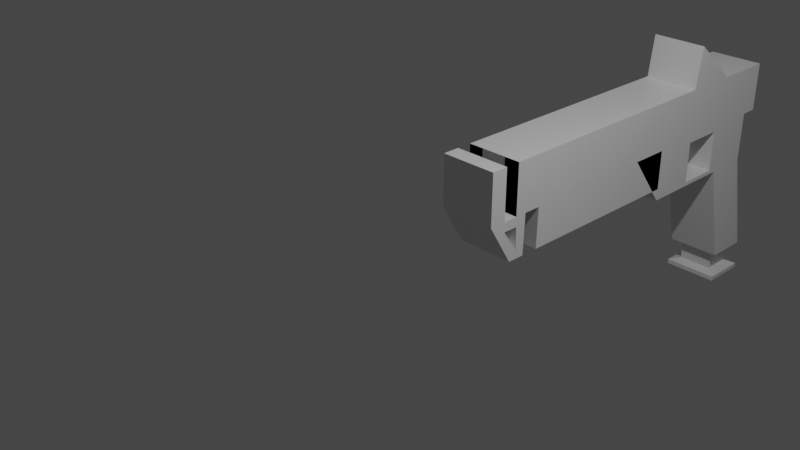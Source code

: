 # Source: Day_handgun.blend  (saved by Blender 2.92.15; exported with 4.5.12 LTS)
import bpy
from mathutils import Matrix  # noqa: F401  (used for matrix-valued properties, if any)

bpy.ops.wm.read_factory_settings(use_empty=True)
scene = bpy.context.scene
scene.name = 'Scene'

# ---- collections
col_collection = bpy.data.collections.new('Collection'); scene.collection.children.link(col_collection)

# ---- materials (node trees are filled in below, after node groups)
mat_material = bpy.data.materials.new('Material')
mat_material.alpha_threshold = 0.0
mat_material.use_transparent_shadow = False
mat_material.line_color = (0.0, 0.0, 0.0, 1.0)

# ---- material node trees
mat_material.use_nodes = True; mat_material.node_tree.nodes.clear()
_N = mat_material.node_tree.nodes; _L = mat_material.node_tree.links
n0 = _N.new('ShaderNodeOutputMaterial'); n0.name = 'Material Output'; n0.location = (300, 300)
n1 = _N.new('ShaderNodeBsdfPrincipled'); n1.name = 'Principled BSDF'; n1.location = (10, 300)
n1.distribution = 'GGX'
n1.subsurface_method = 'BURLEY'
n1.inputs[2].default_value = 0.4
n1.inputs[3].default_value = 1.45
n1.inputs[27].default_value = (0.0, 0.0, 0.0, 1.0)
n1.inputs[28].default_value = 1.0
_L.new(n1.outputs[0], n0.inputs[0])
n0.is_active_output = True

# ---- world
world_world = bpy.data.worlds.new('World'); scene.world = world_world
world_world.use_nodes = True; world_world.node_tree.nodes.clear()
_N = world_world.node_tree.nodes; _L = world_world.node_tree.links
n0 = _N.new('ShaderNodeOutputWorld'); n0.name = 'World Output'; n0.location = (300, 300)
n1 = _N.new('ShaderNodeBackground'); n1.name = 'Background'; n1.location = (10, 300)
n1.inputs[0].default_value = (0.05088, 0.05088, 0.05088, 1.0)
_L.new(n1.outputs[0], n0.inputs[0])
n0.is_active_output = True
world_world.color = (0.05088, 0.05088, 0.05088)
world_world.use_sun_shadow = False
world_world.sun_shadow_jitter_overblur = 0.0

# ---- cameras
cam_camera = bpy.data.cameras.new('Camera')
cam_camera.clip_end = 100.0
cam_camera.ortho_scale = 7.314

# ---- lights
light_light = bpy.data.lights.new('Light', 'POINT')
light_light.transmission_factor = 0.0
light_light.energy = 1000.0
light_light.shadow_soft_size = 0.1
light_light.shadow_maximum_resolution = 0.006
light_light.use_absolute_resolution = True

# ---- meshes
me_cube = bpy.data.meshes.new('Cube')
me_cube.from_pydata([(1.0, -0.1945, 0.3206), (1.0, -1.0, 0.3206), (1.0, -1.0, -1.0), (-1.0, -0.1945, 0.3206), (-1.0, -1.0, 0.3206), (-1.0, -1.0, -1.0), (-1.0, -5.409, 0.3206), (1.0, -5.409, 0.3206), (-1.0, -0.6566, -2.384), (1.0, -0.6566, -2.384), (1.0, -0.1945, -0.3263), (-1.0, -1.0, -0.3263), (1.0, -1.0, -0.3263), (-1.0, -0.1945, -0.3263), (-1.0, -5.409, -0.3263), (1.0, -5.409, -0.3263), (-1.0, -1.703, -1.0), (-1.0, -1.703, 0.3206), (1.0, -1.703, -1.0), (1.0, -1.703, 0.3206), (1.0, -1.703, -0.3263), (-1.0, -1.703, -0.3263), (-1.0, -1.115, -0.947), (1.0, -1.115, -0.947), (-1.0, -1.115, -0.3952), (1.0, -1.115, -0.3952), (-1.0, -1.667, -0.947), (1.0, -1.667, -0.947), (1.0, -1.667, -0.3952), (-1.0, -1.667, -0.3952), (-0.2419, -1.115, -0.3952), (0.2419, -1.115, -0.3952), (-0.3577, -1.317, -0.83), (0.1262, -1.317, -0.83), (-1.0, -2.298, -1.0), (1.0, -2.298, -1.0), (1.0, -2.81, -0.3263), (-1.0, -2.81, -0.3263), (-1.0, -2.81, 0.3206), (1.0, -2.81, 0.3206), (-1.0, -5.409, -0.3267), (1.0, -5.409, -0.3267), (-1.0, -2.298, -0.3267), (1.0, -2.298, -0.3267), (-1.0, -5.089, -0.8461), (1.0, -5.089, -0.8461), (-1.0, -2.298, -0.8461), (1.0, -2.298, -0.8461), (1.0, -1.081, 0.4124), (-1.0, -1.081, 0.4124), (-1.0, -1.623, 0.8607), (1.0, -1.623, 0.8607), (-1.0, -0.416, -1.0), (1.0, -0.416, 0.3206), (-1.0, -0.416, 0.3206), (1.0, -0.416, -1.0), (-1.0, -0.07257, -2.384), (1.0, -0.07257, -2.384), (1.0, -0.416, -0.3263), (-1.0, -0.416, -0.3263), (-0.6535, -0.1738, -2.415), (-0.6535, -0.5554, -2.415), (0.6535, -0.5554, -2.415), (0.6535, -0.1738, -2.415), (-0.6535, -0.1738, -2.676), (-0.6535, -0.5554, -2.676), (0.6535, -0.5554, -2.676), (0.6535, -0.1738, -2.676), (-1.032, -0.06329, -2.72), (-1.032, -0.6659, -2.72), (1.032, -0.6659, -2.72), (1.032, -0.06329, -2.72), (-1.032, -0.06329, -2.783), (-1.032, -0.6659, -2.783), (1.032, -0.6659, -2.783), (1.032, -0.06329, -2.783), (1.0, -5.195, -0.3263), (-1.0, -5.195, -0.3263), (-1.0, -5.195, 0.3206), (1.0, -5.195, 0.3206), (-1.0, -5.004, 0.3206), (1.0, -5.004, 0.3206), (1.0, -5.004, -0.3263), (-1.0, -5.004, -0.3263), (1.0, -5.191, -0.4488), (1.0, -4.987, -0.7444), (1.0, -4.999, -0.4506), (-1.0, -5.015, -0.4546), (-1.0, -5.006, -0.7204), (-1.0, -5.165, -0.4707), (-0.4725, -5.195, -0.3263), (-0.4725, -5.195, 0.3206), (-0.4725, -5.004, -0.3263), (-0.4725, -5.004, 0.3206), (0.4341, -5.195, 0.3206), (0.4341, -5.195, -0.3263), (0.4341, -5.004, 0.3206), (0.4341, -5.004, -0.3263), (-1.0, -4.867, -0.8461), (1.0, -4.867, -0.8461), (-1.0, -4.64, -0.8461), (1.0, -4.64, -0.8461), (-1.0, -4.872, -0.7267), (-1.0, -4.636, -0.7376), (-1.0, -4.62, -0.3267), (-1.0, -4.888, -0.3267), (1.0, -4.865, -0.749), (1.0, -4.637, -0.7581), (1.0, -4.631, -0.3267), (1.0, -4.854, -0.3267)], [], [(53, 54, 4, 1), (59, 54, 3, 13), (58, 53, 1, 12), (13, 3, 0, 10), (15, 7, 6, 14), (79, 78, 6, 7), (76, 79, 7, 15), (57, 9, 62, 63), (55, 2, 9, 57), (2, 5, 8, 9), (55, 58, 12, 2), (78, 77, 14, 6), (4, 11, 21, 17), (12, 1, 19, 20), (4, 17, 50, 49), (5, 2, 18, 16), (25, 24, 22, 23), (29, 28, 27, 26), (22, 26, 27, 23), (24, 25, 28, 29), (28, 20, 18, 27), (27, 18, 2, 12, 20, 28, 25, 23), (26, 16, 21, 29), (21, 11, 5, 16, 26, 22, 24, 29), (25, 24, 30, 31), (31, 30, 32, 33), (17, 21, 37, 38), (18, 20, 36, 35), (20, 19, 39, 36), (19, 17, 38, 39), (16, 18, 35, 34), (21, 16, 34, 37), (42, 104, 105, 40, 41, 109, 108, 43), (36, 37, 34, 35), (98, 99, 45, 44), (43, 108, 107, 47), (41, 40, 44, 45), (42, 43, 47, 46), (40, 89, 88, 102, 98, 44), (48, 49, 50, 51), (1, 4, 49, 48), (19, 1, 48, 51), (17, 19, 51, 50), (5, 11, 59, 52), (10, 0, 53, 58), (5, 52, 56, 8), (11, 4, 54, 59), (0, 3, 54, 53), (57, 56, 52, 55), (52, 59, 58, 55), (10, 58, 59, 13), (60, 63, 67, 64), (8, 56, 60, 61), (56, 57, 63, 60), (9, 8, 61, 62), (66, 65, 69, 70), (62, 61, 65, 66), (63, 62, 66, 67), (61, 60, 64, 65), (71, 70, 74, 75), (67, 66, 70, 71), (65, 64, 68, 69), (64, 67, 71, 68), (72, 75, 74, 73), (69, 68, 72, 73), (68, 71, 75, 72), (70, 69, 73, 74), (82, 81, 80, 83), (77, 78, 79, 76), (39, 38, 80, 81), (36, 39, 81, 82), (38, 37, 83, 80), (47, 107, 101), (46, 103, 104, 42), (85, 86, 87, 88), (84, 85, 88, 89), (83, 87, 86, 82), (77, 76, 84, 89), (86, 84, 89, 87), (78, 77, 90, 91), (83, 80, 93, 92), (77, 83, 92, 90), (79, 76, 95, 94), (82, 81, 96, 97), (76, 82, 97, 95), (99, 106, 85, 84, 41, 45), (46, 47, 101, 100), (100, 103, 46), (104, 103, 100, 101, 107, 108), (105, 102, 88, 87, 89, 40), (106, 109, 41, 84, 86, 85), (98, 105, 109, 99)])
_uv = me_cube.uv_layers.new(name='UVMap')
_uv.uv.foreach_set('vector', [0.625, 0.5687, 0.875, 0.5687, 0.875, 0.75, 0.625, 0.75, 0.4592, 0.1813, 0.625, 0.1813, 0.625, 0.25, 0.4592, 0.25, 0.4592, 0.5687, 0.625, 0.5687, 0.625, 0.75, 0.4592, 0.75, 0.4592, 0.25, 0.625, 0.25, 0.625, 0.5, 0.4592, 0.5, 0.4592, 0.75, 0.625, 0.75, 0.625, 1.0, 0.4592, 1.0, 0.625, 0.75, 0.875, 0.75, 0.875, 0.75, 0.625, 0.75, 0.4592, 0.75, 0.625, 0.75, 0.625, 0.75, 0.4592, 0.75, 0.375, 0.5687, 0.375, 0.75, 0.375, 0.75, 0.375, 0.5687, 0.375, 0.5687, 0.375, 0.75, 0.375, 0.75, 0.375, 0.5687, 0.375, 0.75, 0.125, 0.75, 0.125, 0.75, 0.375, 0.75, 0.375, 0.5687, 0.4592, 0.5687, 0.4592, 0.75, 0.375, 0.75, 0.625, 0.0, 0.4592, 0.0, 0.4592, 0.0, 0.625, 0.0, 0.625, 0.0, 0.4592, 0.0, 0.4592, 0.0, 0.625, 0.0, 0.4592, 0.75, 0.625, 0.75, 0.625, 0.75, 0.4592, 0.75, 0.625, 0.0, 0.625, 0.0, 0.625, 0.0, 0.625, 0.0, 0.125, 0.75, 0.375, 0.75, 0.375, 0.75, 0.125, 0.75, 0.625, 0.4278, 0.625, 0.3222, 0.375, 0.3222, 0.375, 0.4278, 0.625, 0.9278, 0.625, 0.8222, 0.375, 0.8222, 0.375, 0.9278, 0.1972, 0.5, 0.1972, 0.75, 0.3028, 0.75, 0.3028, 0.5, 0.8028, 0.5, 0.6972, 0.5, 0.6972, 0.75, 0.8028, 0.75, 0.4506, 0.75, 0.4592, 0.75, 0.375, 0.75, 0.3816, 0.75, 0.3816, 0.75, 0.375, 0.75, 0.375, 0.75, 0.4592, 0.75, 0.4592, 0.75, 0.4506, 0.75, 0.4506, 0.75, 0.3816, 0.75, 0.3816, 0.0, 0.375, 0.0, 0.4592, 0.0, 0.4506, 0.0, 0.4592, 0.0, 0.4592, 0.0, 0.375, 0.0, 0.375, 0.0, 0.3816, 0.0, 0.3816, 0.0, 0.4506, 0.0, 0.4506, 0.0, 0.625, 0.4278, 0.625, 0.3222, 0.625, 0.3222, 0.625, 0.4278, 0.625, 0.4278, 0.625, 0.3222, 0.625, 0.3222, 0.625, 0.4278, 0.625, 0.0, 0.4592, 0.0, 0.4592, 0.0, 0.625, 0.0, 0.375, 0.75, 0.4592, 0.75, 0.4592, 0.75, 0.375, 0.75, 0.4592, 0.75, 0.625, 0.75, 0.625, 0.75, 0.4592, 0.75, 0.625, 0.75, 0.875, 0.75, 0.875, 0.75, 0.625, 0.75, 0.125, 0.75, 0.375, 0.75, 0.375, 0.75, 0.125, 0.75, 0.4592, 0.0, 0.375, 0.0, 0.375, 0.0, 0.4592, 0.0, 0.125, 0.75, 0.125, 0.75, 0.125, 0.75, 0.125, 0.75, 0.375, 0.75, 0.375, 0.75, 0.375, 0.75, 0.375, 0.75, 0.4592, 0.75, 0.4592, 0.0, 0.375, 0.0, 0.375, 0.75, 0.125, 0.75, 0.375, 0.75, 0.375, 0.75, 0.125, 0.75, 0.375, 0.75, 0.375, 0.75, 0.375, 0.75, 0.375, 0.75, 0.375, 0.75, 0.125, 0.75, 0.125, 0.75, 0.375, 0.75, 0.125, 0.75, 0.375, 0.75, 0.375, 0.75, 0.125, 0.75, 0.125, 0.75, 0.125, 0.75, 0.125, 0.75, 0.125, 0.75, 0.125, 0.75, 0.125, 0.75, 0.625, 0.75, 0.875, 0.75, 0.875, 0.75, 0.625, 0.75, 0.625, 0.75, 0.875, 0.75, 0.875, 0.75, 0.625, 0.75, 0.625, 0.75, 0.625, 0.75, 0.625, 0.75, 0.625, 0.75, 0.875, 0.75, 0.625, 0.75, 0.625, 0.75, 0.875, 0.75, 0.375, 0.0, 0.4592, 0.0, 0.4592, 0.1813, 0.375, 0.1813, 0.4592, 0.5, 0.625, 0.5, 0.625, 0.5687, 0.4592, 0.5687, 0.375, 0.0, 0.375, 0.1813, 0.375, 0.1813, 0.375, 0.0, 0.4592, 0.0, 0.625, 0.0, 0.625, 0.1813, 0.4592, 0.1813, 0.625, 0.5, 0.875, 0.5, 0.875, 0.5687, 0.625, 0.5687, 0.375, 0.5687, 0.125, 0.5687, 0.375, 0.1813, 0.375, 0.5687, 0.375, 0.1813, 0.4592, 0.1813, 0.4592, 0.5687, 0.375, 0.5687, 0.4592, 0.5, 0.4592, 0.5687, 0.4592, 0.1813, 0.4592, 0.25, 0.125, 0.5687, 0.375, 0.5687, 0.375, 0.5687, 0.125, 0.5687, 0.375, 0.0, 0.375, 0.1813, 0.375, 0.1813, 0.375, 0.0, 0.125, 0.5687, 0.375, 0.5687, 0.375, 0.5687, 0.125, 0.5687, 0.375, 0.75, 0.125, 0.75, 0.125, 0.75, 0.375, 0.75, 0.375, 0.75, 0.125, 0.75, 0.125, 0.75, 0.375, 0.75, 0.375, 0.75, 0.125, 0.75, 0.125, 0.75, 0.375, 0.75, 0.375, 0.5687, 0.375, 0.75, 0.375, 0.75, 0.375, 0.5687, 0.375, 0.0, 0.375, 0.1813, 0.375, 0.1813, 0.375, 0.0, 0.375, 0.5687, 0.375, 0.75, 0.375, 0.75, 0.375, 0.5687, 0.375, 0.5687, 0.375, 0.75, 0.375, 0.75, 0.375, 0.5687, 0.375, 0.0, 0.375, 0.1813, 0.375, 0.1813, 0.375, 0.0, 0.125, 0.5687, 0.375, 0.5687, 0.375, 0.5687, 0.125, 0.5687, 0.125, 0.5687, 0.375, 0.5687, 0.375, 0.75, 0.125, 0.75, 0.375, 0.0, 0.375, 0.1813, 0.375, 0.1813, 0.375, 0.0, 0.125, 0.5687, 0.375, 0.5687, 0.375, 0.5687, 0.125, 0.5687, 0.375, 0.75, 0.125, 0.75, 0.125, 0.75, 0.375, 0.75, 0.4592, 0.75, 0.625, 0.75, 0.875, 0.75, 0.4592, 0.0, 0.4592, 0.0, 0.875, 0.75, 0.625, 0.75, 0.4592, 0.75, 0.625, 0.75, 0.875, 0.75, 0.875, 0.75, 0.625, 0.75, 0.4592, 0.75, 0.625, 0.75, 0.625, 0.75, 0.4592, 0.75, 0.625, 0.0, 0.4592, 0.0, 0.4592, 0.0, 0.625, 0.0, 0.375, 0.75, 0.375, 0.75, 0.375, 0.75, 0.125, 0.75, 0.125, 0.75, 0.125, 0.75, 0.125, 0.75, 0.375, 0.75, 0.375, 0.75, 0.125, 0.75, 0.125, 0.75, 0.375, 0.75, 0.375, 0.75, 0.125, 0.75, 0.125, 0.75, 0.4592, 0.0, 0.125, 0.75, 0.375, 0.75, 0.4592, 0.75, 0.4592, 0.0, 0.4592, 0.75, 0.375, 0.75, 0.125, 0.75, 0.375, 0.75, 0.375, 0.75, 0.125, 0.75, 0.125, 0.75, 0.875, 0.75, 0.4592, 0.0, 0.4592, 0.0, 0.875, 0.75, 0.4592, 0.0, 0.625, 0.0, 0.625, 0.0, 0.4592, 0.0, 0.0, 0.0, 0.0, 0.0, 0.0, 0.0, 0.0, 0.0, 0.625, 0.75, 0.4592, 0.75, 0.4592, 0.75, 0.625, 0.75, 0.4592, 0.75, 0.625, 0.75, 0.625, 0.75, 0.4592, 0.75, 0.0, 0.0, 0.0, 0.0, 0.0, 0.0, 0.0, 0.0, 0.375, 0.75, 0.375, 0.75, 0.375, 0.75, 0.375, 0.75, 0.375, 0.75, 0.375, 0.75, 0.125, 0.75, 0.375, 0.75, 0.375, 0.75, 0.125, 0.75, 0.125, 0.75, 0.125, 0.75, 0.125, 0.75, 0.125, 0.75, 0.125, 0.75, 0.125, 0.75, 0.375, 0.75, 0.375, 0.75, 0.375, 0.75, 0.125, 0.75, 0.125, 0.75, 0.125, 0.75, 0.125, 0.75, 0.125, 0.75, 0.125, 0.75, 0.375, 0.75, 0.375, 0.75, 0.375, 0.75, 0.375, 0.75, 0.375, 0.75, 0.375, 0.75, 0.125, 0.75, 0.0, 0.0, 0.0, 0.0, 0.375, 0.75])
me_cube.materials.append(mat_material)
me_cube.use_remesh_preserve_volume = False
me_cube.use_remesh_preserve_attributes = False
me_cube.use_mirror_vertex_groups = False
me_cube.update()

# ---- objects
ob_cube = bpy.data.objects.new('Cube', me_cube)
ob_light = bpy.data.objects.new('Light', light_light)
ob_camera = bpy.data.objects.new('Camera', cam_camera)

# ---- transforms, parenting, visibility, modifiers, constraints
ob_cube.location = (0.0, 6.411, 0.0)
ob_cube.scale = (0.3567, 1.0, 1.0)
ob_cube.lock_rotations_4d = False
ob_cube.empty_display_type = 'ARROWS'
ob_cube.lineart.crease_threshold = 0.0
ob_light.location = (4.076, 1.005, 5.904)
ob_light.rotation_euler = (0.6503, 0.05522, 1.866)
ob_light.lock_rotations_4d = False
ob_light.empty_display_type = 'ARROWS'
ob_light.color = (0.0, 0.0, 0.0, 0.0)
ob_light.lineart.crease_threshold = 0.0
ob_camera.location = (7.359, -6.926, 4.958)
ob_camera.rotation_euler = (1.109, 0.0, 0.8149)
ob_camera.lock_rotations_4d = False
ob_camera.empty_display_type = 'ARROWS'
ob_camera.color = (0.0, 0.0, 0.0, 0.0)
ob_camera.display_type = 'WIRE'
ob_camera.lineart.crease_threshold = 0.0

# ---- collection membership
col_collection.objects.link(ob_cube)
col_collection.objects.link(ob_light)
col_collection.objects.link(ob_camera)

# ---- scene / render settings (as saved in the file)
scene.camera = ob_camera
scene.frame_start = 1; scene.frame_end = 250; scene.frame_set(1)
scene.render.engine = 'BLENDER_EEVEE_NEXT'
scene.cycles.use_denoising = False
scene.cycles.samples = 128
scene.cycles.sampling_pattern = 'TABULATED_SOBOL'
scene.cycles.use_adaptive_sampling = False
scene.cycles.use_light_tree = False
scene.view_settings.view_transform = 'Filmic'
bpy.context.view_layer.update()
